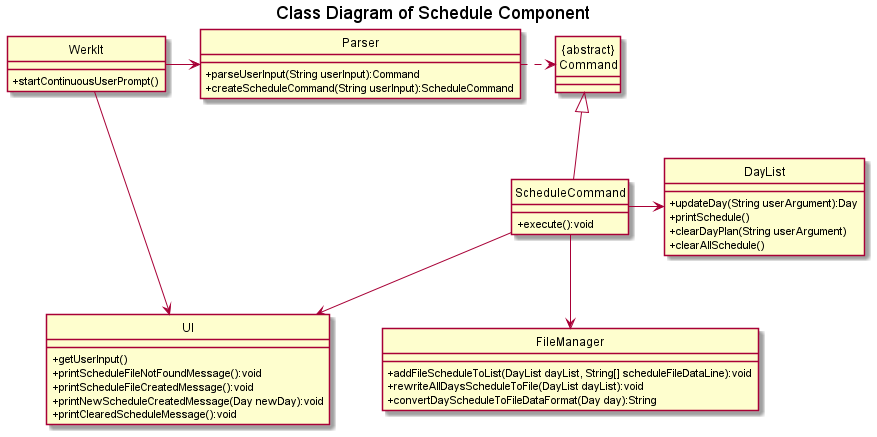

The diagram above was rendered by PlantUML. Its source (embedded in the PNG):
@startuml
'https://plantuml.com/class-diagram'
hide circle

skinparam classAttributeIconSize 0
title Class Diagram of Schedule Component

WerkIt -> Parser
WerkIt -> UI
Parser .r.> "{abstract}\nCommand"
"{abstract}\nCommand" <|-- ScheduleCommand
ScheduleCommand --> UI
ScheduleCommand -d-> FileManager
ScheduleCommand -r-> DayList

class WerkIt {
+ startContinuousUserPrompt()
}

class DayList {
+ updateDay(String userArgument):Day
+ printSchedule()
+ clearDayPlan(String userArgument)
+ clearAllSchedule()
}

class FileManager {
+ addFileScheduleToList(DayList dayList, String[] scheduleFileDataLine):void
+ rewriteAllDaysScheduleToFile(DayList dayList):void
+ convertDayScheduleToFileDataFormat(Day day):String
}

class "{abstract}\nCommand" {
}

class ScheduleCommand {
+ execute():void
}



class UI {
+ getUserInput()
+ printScheduleFileNotFoundMessage():void
+ printScheduleFileCreatedMessage():void
+ printNewScheduleCreatedMessage(Day newDay):void
+ printClearedScheduleMessage():void
}

class Parser {
+ parseUserInput(String userInput):Command
+ createScheduleCommand(String userInput):ScheduleCommand
}


@enduml